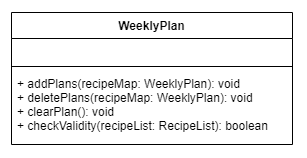

The diagram above was exported from draw.io. Its source (the exported page's mxGraphModel, read from the mxfile embedded in the PNG):
<mxGraphModel dx="500" dy="300" grid="0" gridSize="10" guides="1" tooltips="1" connect="1" arrows="1" fold="1" page="1" pageScale="1" pageWidth="1169" pageHeight="827" math="0" shadow="0">
  <root>
    <mxCell id="0" />
    <mxCell id="1" parent="0" />
    <mxCell id="dd1q57hdG3gjh17JKaDB-1" value="" style="rounded=0;whiteSpace=wrap;html=1;strokeColor=none;" vertex="1" parent="1">
      <mxGeometry x="198" y="235" width="306" height="157" as="geometry" />
    </mxCell>
    <mxCell id="8fiMyOy6zMDmhauH4YXm-1" value="WeeklyPlan" style="swimlane;fontStyle=1;align=center;verticalAlign=top;childLayout=stackLayout;horizontal=1;startSize=26;horizontalStack=0;resizeParent=1;resizeParentMax=0;resizeLast=0;collapsible=1;marginBottom=0;" parent="1" vertex="1">
      <mxGeometry x="209" y="247" width="281" height="132" as="geometry" />
    </mxCell>
    <mxCell id="8fiMyOy6zMDmhauH4YXm-2" value=" " style="text;strokeColor=none;fillColor=none;align=left;verticalAlign=top;spacingLeft=4;spacingRight=4;overflow=hidden;rotatable=0;points=[[0,0.5],[1,0.5]];portConstraint=eastwest;" parent="8fiMyOy6zMDmhauH4YXm-1" vertex="1">
      <mxGeometry y="26" width="281" height="24" as="geometry" />
    </mxCell>
    <mxCell id="8fiMyOy6zMDmhauH4YXm-3" value="" style="line;strokeWidth=1;fillColor=none;align=left;verticalAlign=middle;spacingTop=-1;spacingLeft=3;spacingRight=3;rotatable=0;labelPosition=right;points=[];portConstraint=eastwest;strokeColor=inherit;" parent="8fiMyOy6zMDmhauH4YXm-1" vertex="1">
      <mxGeometry y="50" width="281" height="8" as="geometry" />
    </mxCell>
    <mxCell id="8fiMyOy6zMDmhauH4YXm-4" value="+ addPlans(recipeMap: WeeklyPlan): void&#10;+ deletePlans(recipeMap: WeeklyPlan): void&#10;+ clearPlan(): void&#10;+ checkValidity(recipeList: RecipeList): boolean" style="text;strokeColor=none;fillColor=none;align=left;verticalAlign=top;spacingLeft=4;spacingRight=4;overflow=hidden;rotatable=0;points=[[0,0.5],[1,0.5]];portConstraint=eastwest;" parent="8fiMyOy6zMDmhauH4YXm-1" vertex="1">
      <mxGeometry y="58" width="281" height="74" as="geometry" />
    </mxCell>
  </root>
</mxGraphModel>